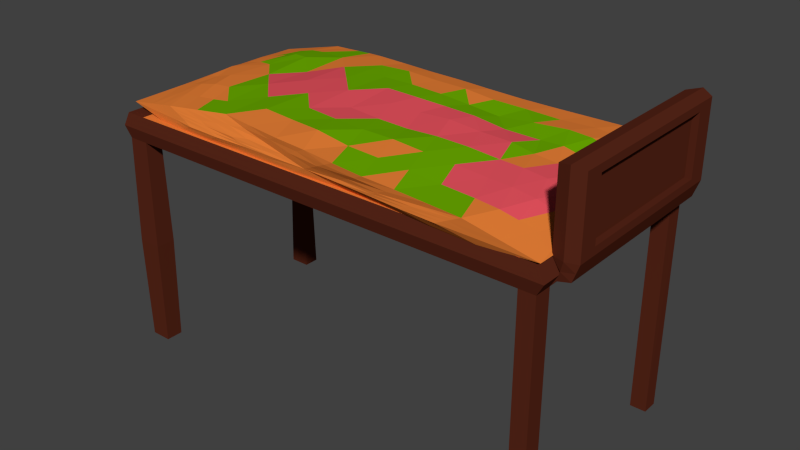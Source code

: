 # Source: bed.blend  (saved by Blender 2.76.0; exported with 4.5.12 LTS)
import bpy
from mathutils import Matrix  # noqa: F401  (used for matrix-valued properties, if any)

bpy.ops.wm.read_factory_settings(use_empty=True)
scene = bpy.context.scene
scene.name = 'Scene'

# ---- collections
col_collection_1 = bpy.data.collections.new('Collection 1'); scene.collection.children.link(col_collection_1)

# ---- materials (node trees are filled in below, after node groups)
mat_woordw = bpy.data.materials.new('woordw')
mat_woordw.alpha_threshold = 0.0
mat_woordw.use_transparent_shadow = False
mat_woordw.diffuse_color = (0.0985, 0.0204, 0.01002, 1.0)
mat_woordw.roughness = 0.5
mat_wool1 = bpy.data.materials.new('wool1')
mat_wool1.alpha_threshold = 0.0
mat_wool1.use_transparent_shadow = False
mat_wool1.diffuse_color = (0.8, 0.08584, 0.1131, 1.0)
mat_wool1.roughness = 0.5
mat_wool2 = bpy.data.materials.new('wool2')
mat_wool2.alpha_threshold = 0.0
mat_wool2.use_transparent_shadow = False
mat_wool2.diffuse_color = (0.1484, 0.4109, 0.0, 1.0)
mat_wool2.roughness = 0.5
mat_wool3 = bpy.data.materials.new('wool3')
mat_wool3.alpha_threshold = 0.0
mat_wool3.use_transparent_shadow = False
mat_wool3.diffuse_color = (0.8, 0.2141, 0.03772, 1.0)
mat_wool3.roughness = 0.5

# ---- material node trees

# ---- world
world_world = bpy.data.worlds.new('World'); scene.world = world_world
world_world.color = (0.05088, 0.05088, 0.05088)
world_world.use_sun_shadow = False
world_world.sun_shadow_jitter_overblur = 0.0
world_world.cycles.sampling_method = 'MANUAL'
world_world.cycles.sample_map_resolution = 256

# ---- meshes
me_cube_001 = bpy.data.meshes.new('Cube.001')
me_cube_001.from_pydata([(-3.989, -1.805, -0.2233), (-3.989, -1.805, 0.2233), (-3.996, 2.035, -0.225), (-3.99, 2.031, 0.2233), (3.989, -1.805, -0.2233), (3.989, -1.805, 0.2233), (3.996, 2.035, -0.225), (3.99, 2.031, 0.2233), (-3.619, 2.031, 0.2233), (-3.622, 2.035, -0.2253), (-3.619, -1.805, 0.2233), (-3.619, -1.805, -0.2233), (3.709, 2.032, 0.2234), (3.709, -1.805, -0.2233), (3.718, 2.043, -0.2289), (3.709, -1.805, 0.2233), (-3.989, -1.499, 0.2233), (-3.99, -1.498, -0.2251), (3.989, -1.499, 0.2233), (3.99, -1.498, -0.2249), (-3.619, -1.499, 0.2233), (-3.619, -1.499, -0.2233), (3.709, -1.499, 0.2233), (3.709, -1.498, -0.2235), (-3.989, 1.747, 0.2233), (3.989, 1.747, -0.2234), (-3.989, 1.747, -0.2234), (3.989, 1.747, 0.2233), (-3.619, 1.747, 0.2233), (-3.619, 1.747, -0.2233), (3.709, 1.747, 0.2233), (3.709, 1.747, -0.2233), (-3.989, -1.499, -4.027), (-3.989, -1.805, -4.027), (-3.619, 2.031, -4.027), (-3.989, 2.031, -4.027), (3.989, 1.747, -4.027), (3.989, 2.031, -4.027), (3.709, -1.805, -4.027), (3.989, -1.805, -4.027), (-3.619, -1.805, -4.027), (-3.619, -1.499, -4.027), (3.709, 2.031, -4.027), (3.709, -1.499, -4.027), (3.989, -1.499, -4.027), (-3.989, 1.747, -4.027), (-3.619, 1.747, -4.027), (3.709, 1.747, -4.027), (4.399, 1.747, 0.2233), (4.399, -1.499, 0.2233), (4.294, -1.499, -0.06486), (4.294, 1.747, -0.06487), (3.989, 1.748, 1.487), (3.989, -1.499, 1.487), (4.399, 1.747, 1.487), (4.399, -1.499, 1.487), (3.989, -1.129, 0.3674), (3.99, 1.379, 0.3684), (3.989, 1.379, 1.344), (3.989, -1.13, 1.344), (4.074, -1.129, 0.3677), (4.074, 1.379, 0.367), (4.074, 1.379, 1.344), (4.074, -1.13, 1.344), (4.399, 1.419, 0.3511), (4.399, -1.17, 0.3512), (4.399, 1.419, 1.359), (4.399, -1.17, 1.359), (4.291, 1.419, 0.3511), (4.291, -1.17, 0.3513), (4.291, 1.419, 1.359), (4.291, -1.17, 1.359), (-3.591, -1.476, -2.125), (-4.017, -1.476, -2.125), (-3.591, -1.828, -2.125), (-4.017, -1.828, -2.125), (-3.954, 2.004, -2.125), (-3.954, 1.774, -2.125), (-3.654, 1.774, -2.125), (-3.654, 2.004, -2.125), (-0.6815, -1.739, 0.02528), (1.795, -1.635, 0.02528), (0.002979, -1.805, 0.3586), (1.795, 1.913, 0.02477), (-2.897, -1.722, 0.1526), (-0.6815, 1.945, 0.02533), (-2.897, 1.956, 0.1522), (0.002977, 2.022, 0.3623), (4.01, -1.787, 0.2344), (4.01, 2.05, 0.2204), (2.479, -1.954, 0.3572), (-4.004, -1.635, 0.3586), (-2.473, -1.791, 0.3523), (-2.475, 2.021, 0.3504), (-4.004, 1.912, 0.3586), (2.48, 2.125, 0.3549), (2.902, -1.945, 0.5646), (-2.694, 1.029, 0.7106), (-3.593, 0.1385, 0.5848), (1.453, 0.905, 0.7041), (2.904, 2.094, 0.5608), (0.6873, -1.948, 0.6916), (2.221, 0.1386, 0.7415), (-1.789, -1.635, 0.692), (-1.789, 1.939, 0.6923), (0.6859, 1.724, 0.7296), (0.002981, 0.1391, 0.7863), (3.777, 0.1385, 0.5441), (2.569, 1.112, 0.7139), (-3.046, 2.224, 0.5338), (-3.046, -1.695, 0.5338), (-2.689, -0.75, 0.6693), (3.052, 1.994, 0.1832), (1.794, 1.915, 0.629), (-3.765, 0.1385, 0.1834), (-0.5496, 1.828, 0.7098), (3.052, -1.822, 0.1834), (-1.792, 0.1386, 0.745), (-0.5498, -1.808, 0.691), (2.562, -0.9044, 0.6537), (1.795, -1.947, 0.6276), (1.454, -0.9065, 0.7284), (2.693, 2.123, 0.4551), (3.245, 2.075, 0.2895), (3.456, 2.063, 0.3925), (-3.793, -0.7482, 0.462), (-4.004, 0.1385, 0.3588), (-3.8, 1.026, 0.4753), (3.456, -1.866, 0.3995), (3.245, -1.869, 0.2965), (2.691, -1.948, 0.4616), (1.241, 2.076, 0.3614), (-3.45, 1.933, 0.2556), (-2.686, 1.982, 0.2512), (-3.239, 1.939, 0.3584), (-2.685, -1.749, 0.2555), (-3.45, -1.679, 0.2556), (-3.239, -1.705, 0.3586), (1.241, -1.883, 0.3577), (4.01, 0.1313, 0.2274), (-0.3391, 1.984, 0.194), (0.5567, 1.928, 0.02533), (0.8986, 1.974, 0.1941), (-1.789, 1.954, 0.08838), (-1.789, -1.731, 0.08893), (0.899, -1.72, 0.1919), (0.5567, -1.687, 0.02528), (-0.3393, -1.772, 0.1919), (1.527, -1.818, 0.2703), (3.891, -0.8242, 0.3841), (3.531, 2.022, 0.2019), (2.766, -1.887, 0.271), (-3.525, -1.665, 0.4462), (-2.761, 2.11, 0.4429), (-3.885, 1.025, 0.271), (3.344, -0.9058, 0.5834), (-3.32, -0.781, 0.586), (0.3462, -0.9043, 0.7711), (2.997, 0.1381, 0.631), (-0.8937, -0.7489, 0.7509), (-0.8938, 1.03, 0.7586), (0.3461, 0.9072, 0.8), (-2.418, 2.098, 0.6085), (-2.417, -1.665, 0.6128), (1.113, 0.1389, 0.8034), (-1.446, 2.015, 0.2589), (3.34, 1.109, 0.568), (-3.319, 1.184, 0.5794), (1.452, 2.073, 0.4643), (-1.521, 2.126, 0.4464), (2.766, 2.06, 0.2684), (-3.525, 2.068, 0.4462), (-2.76, -1.735, 0.4462), (-3.885, -0.7482, 0.271), (-1.234, 2.025, 0.3644), (0.3439, 1.896, 0.5533), (3.899, 1.095, 0.3926), (3.531, -1.805, 0.2089), (1.527, 2.032, 0.2734), (2.424, 1.96, 0.09955), (-0.892, 1.995, 0.533), (2.423, -1.73, 0.1039), (0.3443, -1.888, 0.5251), (-0.8936, -1.74, 0.5262), (-1.235, -1.801, 0.359), (-1.447, -1.765, 0.2554), (-1.52, -1.789, 0.4427), (1.452, -1.909, 0.4571), (2.35, 2.012, 0.5919), (2.736, 1.6, 0.6335), (1.071, 1.303, 0.7639), (-3.688, -0.3049, 0.5156), (3.733, 2.057, 0.3065), (-1.169, 1.891, 0.6998), (-3.14, -0.3072, 0.6507), (-3.134, 0.5821, 0.6037), (-1.79, -0.7492, 0.7134), (-2.581, 2.005, 0.2998), (-3.727, 1.923, 0.3071), (0.06827, -1.868, 0.6932), (2.731, -1.424, 0.5964), (2.349, -1.945, 0.5963), (1.838, -0.3834, 0.7379), (2.587, 2.126, 0.4046), (2.863, 2.099, 0.3219), (3.18, 2.073, 0.4779), (3.627, 2.063, 0.255), (-3.898, -1.192, 0.4101), (-4.004, -0.7482, 0.3586), (-3.688, 0.5819, 0.5158), (1.86, 2.11, 0.3579), (3.733, -1.826, 0.317), (3.627, -1.828, 0.2655), (2.797, -1.946, 0.5131), (0.6217, 2.046, 0.362), (-3.173, 1.944, 0.204), (-2.791, 1.966, 0.2022), (-3.621, 1.925, 0.3586), (-2.791, -1.736, 0.2041), (-3.173, -1.7, 0.2041), (-2.856, -1.74, 0.3586), (0.6223, -1.845, 0.3591), (2.799, 2.115, 0.5066), (1.071, -1.425, 0.7037), (4.01, 1.09, 0.2239), (-0.5103, 1.964, 0.1092), (-0.06237, 1.936, 0.02529), (0.4506, 2.0, 0.2797), (-2.343, 1.961, 0.1155), (-1.235, -1.735, 0.05711), (1.347, -1.677, 0.1086), (1.176, -1.661, 0.02528), (-0.1681, -1.789, 0.2753), (2.585, -1.951, 0.4096), (0.7653, -1.813, 0.315), (2.862, -1.91, 0.3275), (1.241, -1.963, 0.6582), (2.392, -0.3831, 0.696), (3.95, -1.306, 0.3093), (3.772, 2.04, 0.2115), (3.179, -1.905, 0.482), (2.623, -1.92, 0.3143), (-3.764, -1.65, 0.4024), (-3.9, 1.469, 0.4141), (-2.618, 2.061, 0.3966), (-3.944, 1.469, 0.3148), (-1.17, -1.725, 0.6909), (3.12, -1.424, 0.5597), (-4.005, 1.025, 0.36), (-3.448, -0.3201, 0.5603), (-1.791, 1.027, 0.7349), (-2.239, 1.47, 0.6871), (0.517, -1.429, 0.7304), (2.608, 0.1384, 0.668), (-1.344, -1.208, 0.7607), (-1.342, 1.473, 0.7435), (0.5162, 1.326, 0.8048), (-2.237, -1.192, 0.6626), (-2.732, 2.156, 0.5713), (-2.732, -1.68, 0.5733), (0.5574, 0.1388, 0.7736), (-0.7213, 2.017, 0.3122), (3.555, 0.6231, 0.5423), (0.06797, 1.778, 0.7253), (-3.183, 1.705, 0.5603), (2.178, 2.108, 0.5087), (-0.759, 2.073, 0.404), (2.909, 2.025, 0.2261), (-3.285, 2.146, 0.49), (1.837, 0.5216, 0.7159), (-2.903, -1.715, 0.49), (-3.825, -0.3048, 0.2272), (-1.854, 2.036, 0.3578), (0.1737, 1.953, 0.4541), (3.832, 0.6163, 0.4563), (3.291, -1.814, 0.1961), (2.29, 2.023, 0.2236), (2.389, 0.6231, 0.661), (-3.548, -0.3266, 0.1757), (2.738, 1.976, 0.1429), (-0.4446, 2.002, 0.4474), (2.738, -1.776, 0.1438), (1.24, 1.82, 0.6714), (0.1739, -1.842, 0.4418), (-0.4455, -1.777, 0.4434), (-0.6168, -1.809, 0.3601), (-2.171, -1.749, 0.2021), (-2.283, -1.726, 0.4889), (0.7279, -1.841, 0.4102), (-2.858, 1.978, 0.353), (-2.579, -1.767, 0.305), (-3.727, -1.657, 0.3071), (-3.621, -1.67, 0.3586), (1.86, -1.925, 0.356), (3.904, 1.572, 0.2035), (3.904, -1.306, 0.214), (4.01, -0.8278, 0.2309), (-0.168, 2.004, 0.2787), (1.176, 1.921, 0.02536), (1.347, 1.944, 0.1094), (-1.235, 1.948, 0.0573), (-2.343, -1.728, 0.1201), (0.4512, -1.766, 0.2756), (-0.06237, -1.713, 0.02528), (-0.5104, -1.756, 0.1086), (2.289, -1.834, 0.2216), (3.831, -0.3428, 0.4593), (3.291, 2.008, 0.1926), (2.909, -1.855, 0.2272), (-3.285, -1.68, 0.49), (-2.903, 2.162, 0.4894), (-3.825, 0.5819, 0.2272), (3.555, -0.3824, 0.5431), (-3.184, -1.239, 0.5669), (0.1741, -0.3823, 0.7358), (3.387, 0.1384, 0.5813), (-0.445, -0.3048, 0.7358), (-0.4458, 0.5828, 0.7978), (0.1744, 0.5229, 0.8151), (-2.103, 2.027, 0.6497), (-2.103, -1.65, 0.6525), (1.667, 0.1385, 0.7575), (-2.172, 1.995, 0.2003), (3.126, 1.597, 0.593), (-3.447, 0.66, 0.5569), (0.7274, 2.042, 0.4137), (-2.284, 2.179, 0.4888), (2.624, 2.094, 0.3112), (-3.764, 1.99, 0.4024), (-2.617, -1.757, 0.4019), (-3.944, -1.192, 0.3148), (-0.6156, 2.018, 0.3641), (0.514, 1.832, 0.6514), (3.95, 1.572, 0.299), (3.77, -1.796, 0.2217), (0.7646, 2.024, 0.319), (2.109, 1.94, 0.05891), (-1.34, 1.986, 0.6154), (2.109, -1.682, 0.0648), (0.5155, -1.924, 0.6081), (-1.341, -1.704, 0.6074), (-1.853, -1.811, 0.352), (-0.7222, -1.791, 0.3077), (-0.7597, -1.788, 0.4031), (2.177, -1.921, 0.5096), (1.069, -1.94, 0.5755), (0.8988, -1.884, 0.4934), (1.623, -1.933, 0.5417), (-1.655, -1.71, 0.5712), (-1.969, -1.717, 0.5321), (-1.207, -1.771, 0.4853), (-1.618, -1.747, 0.1723), (-1.064, -1.752, 0.1404), (-0.893, -1.768, 0.2238), (-1.959, -1.79, 0.3018), (-2.065, -1.767, 0.2523), (-1.341, -1.782, 0.307), (1.346, -1.895, 0.4071), (1.965, -1.927, 0.4063), (2.071, -1.928, 0.4569), (-2.14, -1.755, 0.4425), (-1.996, -1.785, 0.3966), (-1.378, -1.795, 0.4003), (-0.1025, -1.836, 0.6084), (-0.7215, -1.774, 0.6078), (-0.2728, -1.812, 0.5249), (1.068, 1.92, 0.591), (1.623, 2.009, 0.5479), (0.8978, 1.98, 0.5025), (-3.667, -1.213, 0.2633), (-3.608, -0.77, 0.2195), (-3.391, -1.235, 0.2118), (2.003, 2.084, 0.3132), (2.147, 2.055, 0.2684), (1.384, 2.053, 0.3176), (3.005, -1.878, 0.2837), (3.148, -1.846, 0.2399), (3.388, -1.837, 0.2527), (-3.944, 0.5819, 0.3148), (-3.885, 0.1385, 0.271), (-3.944, -0.3048, 0.3148), (3.388, 2.048, 0.2457), (3.148, 2.035, 0.2363), (3.005, 2.065, 0.2795), (-1.655, 2.056, 0.5706), (-1.207, 2.059, 0.4885), (-1.969, 2.122, 0.5281), (-0.7203, 1.923, 0.6233), (-0.1024, 1.868, 0.6406), (-0.2732, 1.935, 0.5414), (-2.554, 1.55, 0.6491), (-2.87, 1.633, 0.615), (-3.011, 1.108, 0.6782), (2.782, 0.6243, 0.6734), (3.166, 0.6232, 0.5856), (2.961, 1.113, 0.689), (2.072, 2.114, 0.4584), (1.966, 2.113, 0.4084), (1.346, 2.076, 0.4133), (0.2799, -1.746, 0.1919), (0.1087, -1.73, 0.1086), (0.7279, -1.704, 0.1086), (1.213, -1.767, 0.2315), (1.661, -1.724, 0.1481), (1.975, -1.774, 0.187), (-1.378, 2.07, 0.4043), (-1.997, 2.076, 0.4007), (-2.141, 2.127, 0.4444), (1.975, 2.0, 0.1849), (1.661, 1.97, 0.1487), (1.213, 2.003, 0.2344), (0.2797, 1.976, 0.1941), (0.7278, 1.948, 0.1092), (0.1087, 1.955, 0.1091), (3.895, 0.1349, 0.3881), (3.95, -0.3464, 0.3058), (3.95, 0.6126, 0.3024), (3.904, 0.6126, 0.207), (3.904, -0.3464, 0.2105), (-0.8926, 1.995, 0.2266), (-1.064, 1.971, 0.1415), (-1.618, 1.984, 0.1732), (-1.96, 2.031, 0.3048), (-1.34, 2.024, 0.3122), (-2.066, 2.013, 0.2526), (2.003, -1.897, 0.3109), (1.384, -1.85, 0.3139), (2.146, -1.866, 0.2659), (-3.142, -1.7, 0.4462), (-3.382, -1.685, 0.4024), (-2.999, -1.72, 0.4024), (-2.962, -1.727, 0.3071), (-3.345, -1.692, 0.3071), (-3.068, -1.714, 0.2556), (-3.142, 2.083, 0.4457), (-3.0, 2.025, 0.4004), (-3.382, 2.003, 0.4024), (-3.345, 1.936, 0.3071), (-2.963, 1.96, 0.3046), (-3.068, 1.949, 0.255), (-3.667, 1.479, 0.2633), (-3.391, 1.49, 0.2118), (-3.608, 1.036, 0.2195), (3.074, -1.907, 0.4305), (2.968, -1.908, 0.379), (3.35, -1.867, 0.348), (3.397, -1.385, 0.4776), (3.673, -1.345, 0.3919), (3.616, -0.8645, 0.4774), (-3.423, 1.627, 0.5162), (-3.662, 1.547, 0.4648), (-3.559, 1.104, 0.5219), (-3.803, 0.1385, 0.4788), (-3.899, 0.5819, 0.4109), (-3.898, -0.3048, 0.4103), (-3.556, -0.7644, 0.5202), (-3.659, -1.207, 0.456), (-3.422, -1.223, 0.5137), (3.625, 1.102, 0.4886), (3.676, 1.579, 0.3933), (3.403, 1.589, 0.5006), (3.074, 2.083, 0.4254), (3.35, 2.069, 0.341), (2.969, 2.092, 0.3733), (0.7279, -0.3823, 0.7212), (0.9006, -0.9048, 0.7684), (1.283, -0.383, 0.7477), (2.009, -0.9049, 0.6927), (1.625, -1.429, 0.6827), (2.178, -1.424, 0.6282), (2.784, -0.3846, 0.6812), (2.956, -0.9061, 0.6395), (3.173, -0.385, 0.6377), (-0.2745, -0.8264, 0.7546), (-0.7231, -1.27, 0.757), (-0.1041, -1.39, 0.7984), (-0.8947, 0.139, 0.785), (-1.343, 0.5822, 0.7695), (-1.343, -0.3057, 0.7562), (-2.24, -0.3055, 0.7008), (-2.237, 0.582, 0.6639), (-2.686, 0.1385, 0.6455), (-2.551, -1.207, 0.6215), (-3.007, -0.7663, 0.6481), (-2.868, -1.223, 0.5963), (-0.2747, 0.9673, 0.7933), (-0.1024, 1.39, 0.7812), (-0.722, 1.439, 0.7869), (0.7296, 0.5226, 0.8026), (1.284, 0.5221, 0.7861), (0.9, 0.9061, 0.7536), (1.626, 1.393, 0.7169), (2.009, 1.009, 0.7135), (2.179, 1.492, 0.6552), (4.081, -1.498, -0.1186), (4.194, -1.559, 0.2233), (4.081, 1.747, -0.1179), (4.194, 1.879, 0.2233), (4.194, -1.559, 1.532), (4.194, 1.879, 1.532), (-4.058, -1.863, 0.0), (-4.062, 2.143, -0.000841), (4.129, 2.143, -0.0008382), (4.125, -1.863, 0.0), (-3.619, -1.863, 0.0), (-3.62, 2.142, -0.0009871), (3.709, -1.863, 0.0), (3.714, 2.147, -0.002747), (4.126, -1.498, -0.0007923), (-4.059, -1.498, -0.0008739), (4.126, 1.747, -2.874e-05), (-4.059, 1.747, -1.863e-05), (4.347, -1.499, 0.07924), (4.347, 1.747, 0.07923), (4.138, 1.813, 0.05273), (4.138, -1.528, 0.05235)], [], [(511, 501, 2, 26), (507, 502, 6, 14), (508, 503, 4, 19), (504, 500, 0, 11), (77, 76, 35, 45), (28, 8, 3, 24), (30, 12, 8, 28), (6, 25, 36, 37), (506, 504, 11, 13), (501, 505, 9, 2), (503, 506, 13, 4), (27, 7, 12, 30), (505, 507, 14, 9), (11, 21, 23, 13), (19, 4, 39, 44), (15, 22, 20, 10), (10, 20, 16, 1), (73, 72, 41, 32), (515, 494, 50, 512), (500, 509, 17, 0), (502, 510, 25, 6), (18, 27, 30, 22), (17, 26, 29, 21), (22, 30, 28, 20), (20, 28, 24, 16), (23, 31, 25, 19), (509, 511, 26, 17), (47, 42, 37, 36), (45, 35, 34, 46), (33, 32, 41, 40), (38, 43, 44, 39), (72, 74, 40, 41), (75, 73, 32, 33), (78, 77, 45, 46), (4, 13, 38, 39), (13, 23, 43, 38), (23, 19, 44, 43), (79, 78, 46, 34), (76, 79, 34, 35), (25, 31, 47, 36), (31, 14, 42, 47), (14, 6, 37, 42), (74, 75, 33, 40), (513, 512, 50, 51), (494, 496, 51, 50), (55, 49, 65, 67), (514, 497, 48, 513), (499, 498, 55, 54), (497, 27, 52, 499), (495, 49, 55, 498), (52, 27, 57, 58), (58, 57, 61, 62), (53, 52, 58, 59), (27, 18, 56, 57), (18, 53, 59, 56), (61, 60, 63, 62), (57, 56, 60, 61), (56, 59, 63, 60), (59, 58, 62, 63), (67, 65, 69, 71), (49, 48, 64, 65), (54, 55, 67, 66), (48, 54, 66, 64), (69, 68, 70, 71), (66, 67, 71, 70), (64, 66, 70, 68), (65, 64, 68, 69), (11, 0, 75, 74), (0, 17, 73, 75), (21, 11, 74, 72), (17, 21, 72, 73), (2, 9, 79, 76), (9, 29, 78, 79), (29, 26, 77, 78), (26, 2, 76, 77), (138, 357, 221), (102, 277, 269), (102, 269, 321), (185, 342, 356), (135, 355, 354), (105, 263, 256), (98, 249, 194), (104, 251, 250), (104, 250, 255), (184, 285, 362), (172, 361, 360), (103, 246, 254), (96, 247, 200), (101, 236, 223), (101, 223, 252), (135, 354, 290), (89, 206, 192), (89, 192, 333), (147, 232, 353), (91, 242, 207), (94, 248, 243), (94, 243, 328), (144, 352, 351), (144, 351, 301), (172, 360, 270), (88, 238, 211), (90, 235, 233), (130, 213, 359), (93, 197, 289), (93, 289, 244), (138, 358, 357), (91, 291, 292), (91, 292, 242), (82, 234, 221), (87, 261, 331), (85, 300, 225), (88, 295, 296), (88, 296, 238), (186, 343, 350), (83, 298, 299), (83, 299, 336), (163, 349, 348), (93, 244, 272), (81, 338, 230), (80, 303, 304), (95, 210, 203), (107, 262, 315), (163, 348, 320), (109, 264, 258), (105, 332, 263), (87, 266, 280), (112, 267, 307), (114, 271, 311), (187, 344, 347), (116, 275, 308), (112, 276, 267), (182, 346, 345), (100, 265, 188), (182, 345, 339), (103, 340, 246), (92, 341, 329), (90, 233, 293), (84, 286, 218), (80, 304, 229), (110, 287, 259), (82, 288, 283), (118, 363, 199), (118, 364, 363), (183, 284, 365), (113, 366, 282), (113, 367, 366), (168, 325, 368), (173, 369, 330), (173, 370, 369), (170, 372, 327), (170, 373, 372), (178, 335, 374), (151, 375, 241), (151, 376, 375), (177, 334, 377), (154, 378, 245), (154, 379, 378), (173, 330, 380), (150, 381, 239), (150, 382, 381), (170, 327, 383), (180, 384, 337), (180, 385, 384), (169, 326, 386), (115, 387, 193), (115, 388, 387), (175, 273, 389), (162, 390, 319), (162, 391, 390), (167, 324, 392), (158, 393, 253), (158, 394, 393), (166, 323, 395), (122, 396, 222), (122, 397, 396), (131, 214, 398), (147, 399, 232), (147, 400, 399), (146, 231, 401), (145, 402, 302), (145, 403, 402), (181, 281, 404), (174, 405, 331), (174, 406, 405), (153, 310, 407), (179, 408, 279), (179, 409, 408), (142, 227, 410), (142, 411, 227), (142, 412, 411), (141, 226, 413), (149, 414, 306), (149, 415, 414), (139, 224, 416), (139, 417, 224), (139, 418, 417), (140, 419, 297), (140, 420, 419), (143, 228, 421), (174, 422, 272), (174, 423, 422), (165, 322, 424), (138, 425, 293), (138, 426, 425), (148, 305, 427), (152, 428, 309), (152, 429, 428), (137, 220, 430), (137, 431, 220), (137, 432, 431), (136, 219, 433), (153, 434, 310), (153, 435, 434), (134, 217, 436), (134, 437, 217), (134, 438, 437), (133, 216, 439), (132, 440, 198), (132, 441, 440), (130, 443, 213), (130, 444, 443), (129, 212, 445), (128, 446, 240), (128, 447, 446), (149, 306, 448), (171, 449, 268), (171, 450, 449), (127, 209, 451), (127, 452, 209), (127, 453, 452), (126, 208, 454), (125, 455, 191), (125, 456, 455), (152, 309, 457), (176, 458, 274), (176, 459, 458), (124, 205, 460), (124, 461, 205), (124, 462, 461), (123, 204, 463), (157, 464, 314), (157, 465, 464), (121, 202, 466), (121, 467, 202), (121, 468, 467), (120, 201, 469), (119, 470, 237), (119, 471, 470), (155, 312, 472), (159, 473, 316), (159, 474, 473), (118, 199, 475), (160, 476, 317), (160, 477, 476), (117, 196, 478), (117, 479, 196), (117, 480, 479), (97, 195, 481), (111, 482, 257), (111, 483, 482), (156, 313, 484), (161, 485, 318), (161, 486, 485), (115, 193, 487), (164, 488, 260), (164, 489, 488), (99, 190, 490), (99, 491, 190), (99, 492, 491), (108, 189, 493), (493, 188, 113), (493, 189, 188), (189, 100, 188), (491, 493, 113), (491, 492, 493), (492, 108, 493), (190, 282, 105), (190, 491, 282), (491, 113, 282), (490, 256, 161), (490, 190, 256), (190, 105, 256), (488, 490, 161), (488, 489, 490), (489, 99, 490), (260, 318, 106), (260, 488, 318), (488, 161, 318), (487, 255, 160), (487, 193, 255), (193, 104, 255), (485, 487, 160), (485, 486, 487), (486, 115, 487), (318, 317, 106), (318, 485, 317), (485, 160, 317), (484, 259, 163), (484, 313, 259), (313, 110, 259), (482, 484, 163), (482, 483, 484), (483, 156, 484), (257, 320, 103), (257, 482, 320), (482, 163, 320), (481, 194, 111), (481, 195, 194), (195, 98, 194), (479, 481, 111), (479, 480, 481), (480, 97, 481), (196, 257, 103), (196, 479, 257), (479, 111, 257), (478, 254, 159), (478, 196, 254), (196, 103, 254), (476, 478, 159), (476, 477, 478), (477, 117, 478), (317, 316, 106), (317, 476, 316), (476, 159, 316), (475, 252, 157), (475, 199, 252), (199, 101, 252), (473, 475, 157), (473, 474, 475), (474, 118, 475), (316, 314, 106), (316, 473, 314), (473, 157, 314), (472, 315, 158), (472, 312, 315), (312, 107, 315), (470, 472, 158), (470, 471, 472), (471, 155, 472), (237, 253, 102), (237, 470, 253), (470, 158, 253), (469, 200, 119), (469, 201, 200), (201, 96, 200), (467, 469, 119), (467, 468, 469), (468, 120, 469), (202, 237, 102), (202, 467, 237), (467, 119, 237), (466, 321, 164), (466, 202, 321), (202, 102, 321), (464, 466, 164), (464, 465, 466), (465, 121, 466), (314, 260, 106), (314, 464, 260), (464, 164, 260), (463, 203, 122), (463, 204, 203), (204, 95, 203), (461, 463, 122), (461, 462, 463), (462, 123, 463), (205, 222, 100), (205, 461, 222), (461, 122, 222), (460, 323, 166), (460, 205, 323), (205, 100, 323), (458, 460, 166), (458, 459, 460), (459, 124, 460), (274, 262, 107), (274, 458, 262), (458, 166, 262), (457, 313, 156), (457, 309, 313), (309, 110, 313), (455, 457, 156), (455, 456, 457), (456, 152, 457), (191, 249, 98), (191, 455, 249), (455, 156, 249), (454, 207, 125), (454, 208, 207), (208, 91, 207), (452, 454, 125), (452, 453, 454), (453, 126, 454), (209, 191, 98), (209, 452, 191), (452, 125, 191), (451, 324, 167), (451, 209, 324), (209, 98, 324), (449, 451, 167), (449, 450, 451), (450, 127, 451), (268, 264, 109), (268, 449, 264), (449, 167, 264), (448, 312, 155), (448, 306, 312), (306, 107, 312), (446, 448, 155), (446, 447, 448), (447, 149, 448), (240, 247, 96), (240, 446, 247), (446, 155, 247), (445, 211, 128), (445, 212, 211), (212, 88, 211), (443, 445, 128), (443, 444, 445), (444, 129, 445), (213, 240, 96), (213, 443, 240), (443, 128, 240), (442, 311, 154), (440, 442, 154), (440, 441, 442), (198, 245, 94), (198, 440, 245), (440, 154, 245), (439, 215, 132), (439, 216, 215), (216, 86, 215), (437, 439, 132), (437, 438, 439), (438, 133, 439), (217, 198, 94), (217, 437, 198), (437, 132, 198), (436, 328, 171), (436, 217, 328), (217, 94, 328), (434, 436, 171), (434, 435, 436), (435, 134, 436), (310, 268, 109), (310, 434, 268), (434, 171, 268), (433, 218, 135), (433, 219, 218), (219, 84, 218), (431, 433, 135), (431, 432, 433), (432, 136, 433), (220, 290, 92), (220, 431, 290), (431, 135, 290), (430, 329, 172), (430, 220, 329), (220, 92, 329), (428, 430, 172), (428, 429, 430), (429, 137, 430), (309, 270, 110), (309, 428, 270), (428, 172, 270), (427, 308, 151), (427, 305, 308), (305, 116, 308), (425, 427, 151), (425, 426, 427), (426, 148, 427), (293, 241, 90), (293, 425, 241), (425, 151, 241), (424, 216, 133), (424, 322, 216), (322, 86, 216), (422, 424, 133), (422, 423, 424), (423, 165, 424), (272, 197, 93), (272, 422, 197), (422, 133, 197), (421, 322, 165), (421, 228, 322), (228, 86, 322), (419, 421, 165), (419, 420, 421), (420, 143, 421), (297, 261, 87), (297, 419, 261), (419, 165, 261), (294, 239, 89), (224, 294, 89), (224, 417, 294), (416, 333, 176), (416, 224, 333), (224, 89, 333), (414, 416, 176), (414, 415, 416), (415, 139, 416), (306, 274, 107), (306, 414, 274), (414, 176, 274), (413, 225, 140), (413, 226, 225), (226, 85, 225), (411, 413, 140), (411, 412, 413), (412, 141, 413), (227, 297, 87), (227, 411, 297), (411, 140, 297), (410, 335, 178), (410, 227, 335), (227, 87, 335), (408, 410, 178), (408, 409, 410), (409, 142, 410), (279, 276, 112), (279, 408, 276), (408, 178, 276), (407, 326, 169), (407, 310, 326), (310, 109, 326), (405, 407, 169), (405, 406, 407), (406, 153, 407), (331, 266, 87), (331, 405, 266), (405, 169, 266), (404, 305, 148), (404, 281, 305), (281, 116, 305), (402, 404, 148), (402, 403, 404), (403, 181, 404), (302, 234, 82), (302, 402, 234), (402, 148, 234), (401, 230, 145), (401, 231, 230), (231, 81, 230), (399, 401, 145), (399, 400, 401), (400, 146, 401), (232, 302, 82), (232, 399, 302), (399, 145, 302), (398, 325, 168), (398, 214, 325), (214, 87, 325), (396, 398, 168), (396, 397, 398), (397, 131, 398), (222, 265, 100), (222, 396, 265), (396, 168, 265), (395, 189, 108), (395, 323, 189), (323, 100, 189), (393, 395, 108), (393, 394, 395), (394, 166, 395), (253, 277, 102), (253, 393, 277), (393, 108, 277), (392, 195, 97), (392, 324, 195), (324, 98, 195), (390, 392, 97), (390, 391, 392), (391, 167, 392), (319, 251, 104), (319, 390, 251), (390, 97, 251), (389, 280, 180), (389, 273, 280), (273, 87, 280), (387, 389, 180), (387, 388, 389), (388, 175, 389), (193, 337, 104), (193, 387, 337), (387, 180, 337), (386, 258, 162), (386, 326, 258), (326, 109, 258), (384, 386, 162), (384, 385, 386), (385, 169, 386), (337, 319, 104), (337, 384, 319), (384, 162, 319), (383, 204, 123), (383, 327, 204), (327, 95, 204), (381, 383, 123), (381, 382, 383), (382, 170, 383), (239, 206, 89), (239, 381, 206), (381, 123, 206), (380, 208, 126), (380, 330, 208), (330, 91, 208), (378, 380, 126), (378, 379, 380), (379, 173, 380), (245, 248, 94), (245, 378, 248), (378, 126, 248), (377, 212, 129), (377, 334, 212), (334, 88, 212), (375, 377, 129), (375, 376, 377), (376, 177, 377), (241, 235, 90), (241, 375, 235), (375, 129, 235), (374, 214, 131), (374, 335, 214), (335, 87, 214), (372, 374, 131), (372, 373, 374), (373, 178, 374), (327, 210, 95), (327, 372, 210), (372, 131, 210), (371, 219, 136), (369, 371, 136), (369, 370, 371), (330, 291, 91), (330, 369, 291), (369, 136, 291), (368, 273, 175), (368, 325, 273), (325, 87, 273), (366, 368, 175), (366, 367, 368), (367, 168, 368), (282, 332, 105), (282, 366, 332), (366, 175, 332), (365, 283, 182), (365, 284, 283), (284, 82, 283), (363, 365, 182), (363, 364, 365), (364, 183, 365), (199, 339, 101), (199, 363, 339), (363, 182, 339), (283, 346, 182), (283, 288, 346), (288, 187, 346), (259, 349, 163), (259, 287, 349), (287, 186, 349), (229, 352, 144), (229, 304, 352), (304, 147, 352), (218, 355, 135), (218, 286, 355), (286, 185, 355), (293, 358, 138), (293, 233, 358), (233, 130, 358), (329, 361, 172), (329, 341, 361), (341, 184, 361), (246, 364, 118), (246, 340, 364), (340, 183, 364), (339, 236, 101), (339, 345, 236), (345, 120, 236), (188, 367, 113), (188, 265, 367), (265, 168, 367), (271, 370, 173), (271, 278, 370), (345, 347, 120), (345, 346, 347), (346, 187, 347), (267, 373, 170), (267, 276, 373), (276, 178, 373), (308, 376, 151), (308, 275, 376), (275, 177, 376), (347, 201, 120), (347, 344, 201), (344, 96, 201), (311, 379, 154), (311, 271, 379), (271, 173, 379), (307, 382, 150), (307, 267, 382), (267, 170, 382), (280, 385, 180), (280, 266, 385), (266, 169, 385), (263, 388, 115), (263, 332, 388), (332, 175, 388), (258, 391, 162), (258, 264, 391), (264, 167, 391), (320, 340, 103), (320, 348, 340), (348, 183, 340), (315, 394, 158), (315, 262, 394), (262, 166, 394), (203, 397, 122), (203, 210, 397), (210, 131, 397), (304, 400, 147), (304, 303, 400), (303, 146, 400), (230, 403, 145), (230, 338, 403), (338, 181, 403), (272, 406, 174), (272, 244, 406), (244, 153, 406), (348, 350, 183), (348, 349, 350), (349, 186, 350), (336, 409, 179), (336, 299, 409), (299, 142, 409), (299, 412, 142), (299, 298, 412), (298, 141, 412), (350, 284, 183), (350, 343, 284), (343, 82, 284), (238, 415, 149), (238, 296, 415), (296, 139, 415), (296, 418, 139), (296, 295, 418), (225, 420, 140), (225, 300, 420), (300, 143, 420), (331, 423, 174), (331, 261, 423), (261, 165, 423), (221, 426, 138), (221, 234, 426), (234, 148, 426), (242, 429, 152), (242, 292, 429), (292, 137, 429), (292, 432, 137), (292, 291, 432), (291, 136, 432), (357, 359, 187), (357, 358, 359), (358, 130, 359), (244, 435, 153), (244, 289, 435), (289, 134, 435), (289, 438, 134), (289, 197, 438), (197, 133, 438), (215, 441, 132), (359, 344, 187), (359, 213, 344), (213, 96, 344), (233, 444, 130), (233, 235, 444), (235, 129, 444), (211, 447, 128), (211, 238, 447), (238, 149, 447), (270, 287, 110), (270, 360, 287), (360, 186, 287), (301, 286, 84), (301, 351, 286), (351, 185, 286), (351, 353, 185), (351, 352, 353), (352, 147, 353), (328, 450, 171), (328, 243, 450), (243, 127, 450), (243, 453, 127), (243, 248, 453), (248, 126, 453), (207, 456, 125), (207, 242, 456), (242, 152, 456), (353, 342, 185), (353, 232, 342), (232, 82, 342), (333, 459, 176), (333, 192, 459), (192, 124, 459), (192, 462, 124), (192, 206, 462), (206, 123, 462), (290, 341, 92), (290, 354, 341), (354, 184, 341), (252, 465, 157), (252, 223, 465), (223, 121, 465), (223, 468, 121), (223, 236, 468), (236, 120, 468), (200, 471, 119), (200, 247, 471), (247, 155, 471), (254, 474, 159), (254, 246, 474), (246, 118, 474), (360, 362, 186), (360, 361, 362), (361, 184, 362), (362, 343, 186), (362, 285, 343), (285, 82, 343), (255, 477, 160), (255, 250, 477), (250, 117, 477), (250, 480, 117), (250, 251, 480), (251, 97, 480), (194, 483, 111), (194, 249, 483), (249, 156, 483), (256, 486, 161), (256, 263, 486), (263, 115, 486), (354, 356, 184), (354, 355, 356), (355, 185, 356), (356, 285, 184), (356, 342, 285), (342, 82, 285), (321, 489, 164), (321, 269, 489), (269, 99, 489), (269, 492, 99), (269, 277, 492), (277, 108, 492), (221, 288, 82), (221, 357, 288), (357, 187, 288), (21, 29, 31, 23), (14, 31, 29, 9), (18, 495, 498, 53), (48, 497, 499, 54), (52, 53, 498, 499), (510, 27, 497, 514), (19, 25, 496, 494), (508, 19, 494, 515), (18, 508, 515, 495), (25, 510, 514, 496), (496, 514, 513, 51), (48, 49, 512, 513), (16, 24, 511, 509), (7, 27, 510, 502), (1, 16, 509, 500), (495, 515, 512, 49), (8, 12, 507, 505), (5, 15, 506, 503), (3, 8, 505, 501), (15, 10, 504, 506), (10, 1, 500, 504), (18, 5, 503, 508), (12, 7, 502, 507), (24, 3, 501, 511)])
me_cube_001.polygons.foreach_set('material_index', [0, 0, 0, 0, 0, 3, 3, 0, 0, 0, 0, 0, 0, 0, 0, 3, 0, 0, 0, 0, 0, 3, 0, 0, 3, 0, 0, 0, 0, 0, 0, 0, 0, 0, 0, 0, 0, 0, 0, 0, 0, 0, 0, 0, 0, 0, 0, 0, 0, 0, 0, 0, 0, 1, 0, 0, 0, 0, 0, 0, 0, 0, 0, 0, 0, 0, 0, 0, 0, 0, 0, 0, 0, 0, 0, 3, 1, 1, 3, 3, 3, 3, 3, 3, 3, 3, 3, 3, 2, 2, 3, 0, 3, 3, 3, 3, 3, 0, 0, 3, 3, 3, 3, 3, 3, 3, 3, 3, 3, 3, 0, 0, 3, 3, 0, 0, 3, 3, 0, 0, 3, 3, 3, 3, 3, 3, 0, 0, 3, 3, 0, 3, 3, 3, 3, 3, 3, 0, 0, 3, 3, 3, 3, 3, 3, 3, 3, 3, 3, 3, 3, 3, 3, 3, 3, 3, 3, 3, 0, 3, 3, 3, 3, 3, 3, 3, 3, 2, 2, 2, 3, 3, 3, 3, 3, 3, 3, 0, 0, 3, 0, 0, 3, 3, 3, 0, 0, 3, 3, 0, 0, 3, 3, 3, 0, 0, 3, 0, 0, 3, 3, 3, 3, 3, 3, 3, 3, 3, 3, 3, 3, 3, 3, 3, 3, 3, 3, 3, 3, 3, 3, 3, 3, 3, 1, 3, 3, 3, 3, 3, 3, 3, 3, 3, 3, 3, 3, 3, 3, 3, 2, 2, 2, 2, 2, 2, 1, 1, 1, 1, 2, 3, 2, 2, 1, 1, 1, 2, 3, 3, 3, 2, 3, 3, 1, 1, 2, 2, 2, 3, 3, 3, 3, 3, 2, 3, 3, 3, 3, 2, 3, 3, 2, 2, 2, 1, 1, 2, 2, 3, 3, 2, 3, 3, 1, 2, 2, 3, 3, 3, 3, 3, 3, 2, 2, 2, 3, 3, 3, 2, 1, 2, 2, 2, 2, 2, 2, 2, 1, 1, 1, 1, 1, 1, 2, 3, 3, 2, 2, 3, 1, 1, 2, 1, 1, 1, 1, 1, 1, 2, 3, 3, 1, 2, 2, 1, 2, 2, 1, 2, 1, 1, 1, 1, 1, 2, 2, 1, 1, 1, 3, 3, 3, 3, 3, 3, 3, 3, 3, 3, 3, 3, 3, 3, 3, 3, 3, 3, 3, 3, 3, 3, 3, 3, 3, 3, 3, 3, 3, 3, 3, 3, 3, 3, 3, 3, 3, 3, 3, 2, 3, 3, 3, 3, 2, 1, 1, 1, 1, 3, 3, 3, 3, 1, 3, 3, 3, 3, 3, 3, 3, 3, 3, 3, 3, 3, 3, 3, 3, 3, 3, 0, 3, 3, 3, 3, 3, 3, 3, 3, 3, 3, 3, 3, 3, 3, 3, 3, 3, 0, 3, 3, 3, 3, 3, 3, 3, 3, 3, 3, 3, 3, 3, 3, 3, 3, 3, 3, 3, 3, 3, 3, 3, 3, 3, 3, 0, 3, 3, 3, 3, 3, 3, 3, 0, 0, 3, 0, 0, 3, 3, 3, 0, 0, 0, 3, 3, 3, 3, 3, 3, 3, 3, 3, 0, 0, 0, 0, 0, 0, 3, 3, 3, 3, 3, 3, 3, 0, 0, 0, 0, 3, 3, 3, 3, 3, 3, 3, 3, 3, 3, 3, 3, 3, 3, 0, 0, 3, 3, 3, 0, 0, 0, 0, 0, 0, 3, 3, 3, 3, 3, 3, 3, 3, 3, 3, 3, 3, 3, 3, 3, 2, 2, 2, 2, 2, 2, 2, 2, 3, 2, 2, 2, 3, 2, 2, 3, 3, 3, 3, 3, 3, 3, 3, 3, 3, 3, 3, 3, 3, 3, 3, 3, 3, 3, 3, 3, 3, 3, 3, 0, 3, 3, 3, 3, 3, 3, 3, 3, 3, 3, 3, 3, 3, 3, 3, 3, 3, 3, 3, 3, 3, 3, 3, 3, 3, 3, 3, 3, 3, 3, 3, 3, 3, 3, 3, 3, 3, 3, 3, 3, 3, 3, 3, 3, 3, 3, 3, 3, 3, 3, 3, 3, 3, 3, 3, 3, 3, 3, 3, 0, 0, 0, 3, 3, 3, 3, 3, 3, 3, 3, 3, 3, 3, 3, 3, 3, 3, 3, 3, 3, 3, 3, 3, 3, 3, 3, 3, 3, 3, 3, 3, 3, 3, 3, 3, 3, 3, 0, 0, 3, 3, 3, 3, 3, 3, 3, 3, 3, 2, 3, 3, 3, 3, 3, 3, 3, 3, 3, 0, 0, 0, 0, 0, 0, 3, 3, 3, 3, 3, 3, 0, 0, 0, 0, 0, 0, 3, 3, 3, 3, 3, 3, 0, 0, 0, 0, 0, 3, 3, 3, 3, 3, 3, 3, 3, 3, 3, 3, 3, 3, 3, 3, 3, 3, 3, 3, 3, 3, 3, 3, 3, 3, 3, 3, 3, 3, 3, 3, 3, 3, 3, 0, 0, 3, 3, 0, 0, 3, 3, 3, 3, 3, 3, 3, 3, 3, 3, 3, 3, 3, 3, 3, 3, 3, 3, 3, 3, 3, 2, 3, 3, 2, 2, 3, 1, 1, 1, 2, 3, 3, 3, 3, 3, 3, 3, 3, 2, 2, 1, 1, 3, 2, 3, 3, 3, 3, 3, 3, 3, 3, 3, 3, 3, 3, 1, 1, 2, 2, 2, 2, 3, 3, 3, 0, 0, 0, 0, 0, 0, 0, 0, 0, 0, 0, 0, 0, 0, 0, 0, 0, 0, 0, 0, 0, 0, 0, 0])
me_cube_001.materials.append(mat_woordw)
me_cube_001.materials.append(mat_wool1)
me_cube_001.materials.append(mat_wool2)
me_cube_001.materials.append(mat_wool3)
me_cube_001.use_remesh_preserve_volume = False
me_cube_001.use_remesh_preserve_attributes = False
me_cube_001.use_mirror_vertex_groups = False
me_cube_001.update()

# ---- objects
ob_cube = bpy.data.objects.new('Cube', me_cube_001)

# ---- transforms, parenting, visibility, modifiers, constraints
ob_cube.location = (0.0, 0.0, 0.0)
ob_cube.lineart.crease_threshold = 0.0

# ---- collection membership
col_collection_1.objects.link(ob_cube)

# ---- scene / render settings (as saved in the file)
scene.frame_start = 1; scene.frame_end = 250; scene.frame_set(1)
scene.render.engine = 'BLENDER_EEVEE_NEXT'
scene.render.resolution_percentage = 50
scene.render.dither_intensity = 0.0
scene.cycles.use_denoising = False
scene.cycles.samples = 10
scene.cycles.sampling_pattern = 'TABULATED_SOBOL'
scene.cycles.light_sampling_threshold = 0.0
scene.cycles.use_adaptive_sampling = False
scene.cycles.use_light_tree = False
scene.cycles.blur_glossy = 0.0
scene.cycles.pixel_filter_type = 'GAUSSIAN'
scene.cycles.sample_clamp_indirect = 0.0
scene.view_settings.view_transform = 'Standard'
bpy.context.view_layer.update()

# ---- added for rendering (the .blend has no active camera and no usable light): camera, sun
cam_auto = bpy.data.cameras.new('AutoCamera')
cam_auto.lens = 50.0
cam_auto.sensor_width = 36.0
cam_auto.clip_end = 1000.0
ob_auto_camera = bpy.data.objects.new('AutoCamera', cam_auto)
scene.collection.objects.link(ob_auto_camera)
ob_auto_camera.location = (10.3051, -12.0328, 6.86135)
ob_auto_camera.rotation_euler = (1.09748, -7.21219e-08, 0.694738)
scene.camera = ob_auto_camera
light_auto_sun = bpy.data.lights.new('AutoSun', 'SUN')
light_auto_sun.energy = 3.0
light_auto_sun.angle = 0.0523599
ob_auto_sun = bpy.data.objects.new('AutoSun', light_auto_sun)
scene.collection.objects.link(ob_auto_sun)
ob_auto_sun.rotation_euler = (0.872665, 0.174533, 0.523599)
bpy.context.view_layer.update()
